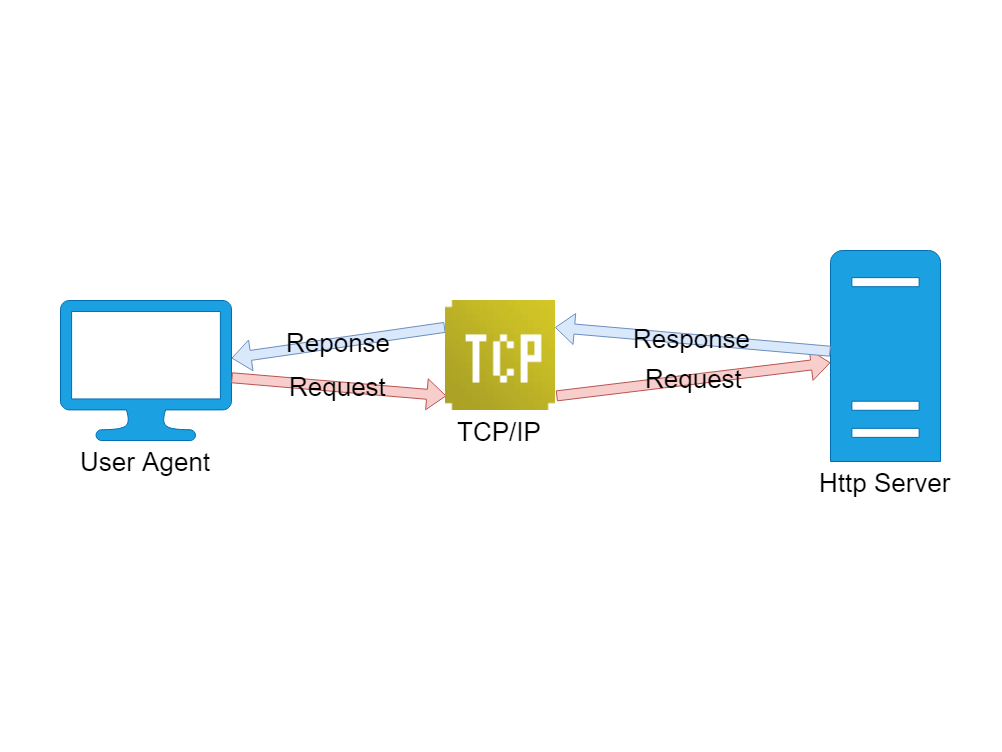

The diagram above was exported from draw.io. Its source (the exported page's mxGraphModel, read from the mxfile embedded in the PNG):
<mxGraphModel dx="1487" dy="736" grid="1" gridSize="10" guides="1" tooltips="1" connect="1" arrows="1" fold="1" page="1" pageScale="1" pageWidth="1100" pageHeight="850" math="0" shadow="0">
  <root>
    <mxCell id="0" />
    <mxCell id="1" parent="0" />
    <mxCell id="7cqk_z6JlZVUgQnV732g-15" value="" style="rounded=0;whiteSpace=wrap;html=1;fontSize=37;fontColor=#000000;strokeColor=none;" parent="1" vertex="1">
      <mxGeometry x="40" y="40" width="1000" height="750" as="geometry" />
    </mxCell>
    <mxCell id="7cqk_z6JlZVUgQnV732g-1" value="User Agent" style="shadow=0;dashed=0;html=1;strokeColor=#006EAF;fillColor=#1ba1e2;labelPosition=center;verticalLabelPosition=bottom;verticalAlign=top;outlineConnect=0;align=center;shape=mxgraph.office.devices.lcd_monitor;fontSize=26;fontColor=#000000;" parent="1" vertex="1">
      <mxGeometry x="100" y="340" width="171" height="140" as="geometry" />
    </mxCell>
    <mxCell id="7cqk_z6JlZVUgQnV732g-2" value="Http Server" style="shadow=0;dashed=0;html=1;strokeColor=#006EAF;fillColor=#1ba1e2;labelPosition=center;verticalLabelPosition=bottom;verticalAlign=top;outlineConnect=0;align=center;shape=mxgraph.office.servers.server_generic;fontSize=26;fontColor=#000000;" parent="1" vertex="1">
      <mxGeometry x="870" y="290" width="110" height="211" as="geometry" />
    </mxCell>
    <mxCell id="7cqk_z6JlZVUgQnV732g-8" value="Request" style="shape=flexArrow;endArrow=classic;html=1;fontSize=26;entryX=0.003;entryY=0.87;entryDx=0;entryDy=0;entryPerimeter=0;fillColor=#f8cecc;strokeColor=#b85450;labelBackgroundColor=none;" parent="1" source="7cqk_z6JlZVUgQnV732g-1" target="ldiSFJ2_oEMJ7oNVmpJV-4" edge="1">
      <mxGeometry width="50" height="50" relative="1" as="geometry">
        <mxPoint x="320" y="630" as="sourcePoint" />
        <mxPoint x="370" y="580" as="targetPoint" />
      </mxGeometry>
    </mxCell>
    <mxCell id="7cqk_z6JlZVUgQnV732g-9" value="Request" style="shape=flexArrow;endArrow=classic;html=1;fontSize=26;exitX=1.003;exitY=0.87;exitDx=0;exitDy=0;exitPerimeter=0;fillColor=#f8cecc;strokeColor=#b85450;labelBackgroundColor=none;" parent="1" source="ldiSFJ2_oEMJ7oNVmpJV-4" target="7cqk_z6JlZVUgQnV732g-2" edge="1">
      <mxGeometry width="50" height="50" relative="1" as="geometry">
        <mxPoint x="350" y="730" as="sourcePoint" />
        <mxPoint x="400" y="680" as="targetPoint" />
      </mxGeometry>
    </mxCell>
    <mxCell id="7cqk_z6JlZVUgQnV732g-10" value="Reponse" style="shape=flexArrow;endArrow=classic;html=1;fontSize=26;exitX=0;exitY=0.25;exitDx=0;exitDy=0;fillColor=#dae8fc;strokeColor=#6c8ebf;labelBackgroundColor=none;" parent="1" source="ldiSFJ2_oEMJ7oNVmpJV-4" target="7cqk_z6JlZVUgQnV732g-1" edge="1">
      <mxGeometry width="50" height="50" relative="1" as="geometry">
        <mxPoint x="360" y="710" as="sourcePoint" />
        <mxPoint x="410" y="660" as="targetPoint" />
      </mxGeometry>
    </mxCell>
    <mxCell id="7cqk_z6JlZVUgQnV732g-11" value="Response" style="shape=flexArrow;endArrow=classic;html=1;fontSize=26;entryX=1;entryY=0.25;entryDx=0;entryDy=0;fillColor=#dae8fc;strokeColor=#6c8ebf;labelBackgroundColor=none;" parent="1" source="7cqk_z6JlZVUgQnV732g-2" target="ldiSFJ2_oEMJ7oNVmpJV-4" edge="1">
      <mxGeometry width="50" height="50" relative="1" as="geometry">
        <mxPoint x="450" y="710" as="sourcePoint" />
        <mxPoint x="500" y="660" as="targetPoint" />
      </mxGeometry>
    </mxCell>
    <mxCell id="ldiSFJ2_oEMJ7oNVmpJV-4" value="TCP/IP" style="shape=image;html=1;verticalAlign=top;verticalLabelPosition=bottom;labelBackgroundColor=#ffffff;imageAspect=0;aspect=fixed;image=https://cdn4.iconfinder.com/data/icons/bitcons/yellow/64x64/tcp.gif;fontSize=26;fontStyle=0" vertex="1" parent="1">
      <mxGeometry x="485" y="340" width="110" height="110" as="geometry" />
    </mxCell>
  </root>
</mxGraphModel>